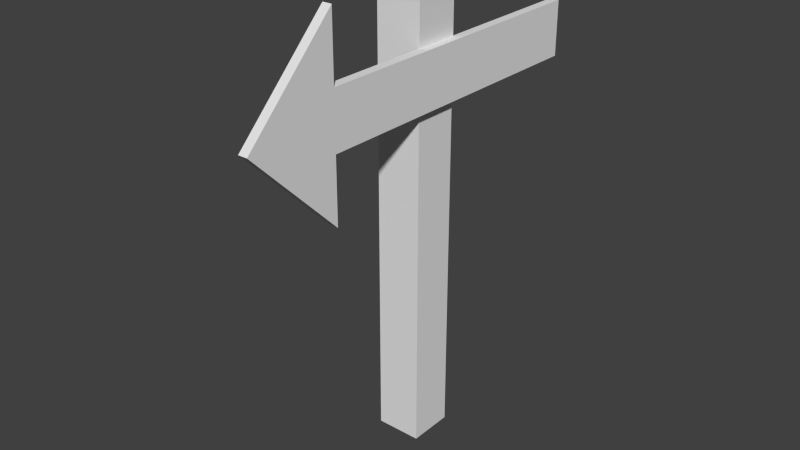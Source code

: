 # Source: arrow.blend  (saved by Blender 2.74.0; exported with 4.5.12 LTS)
import bpy
from mathutils import Matrix  # noqa: F401  (used for matrix-valued properties, if any)

bpy.ops.wm.read_factory_settings(use_empty=True)
scene = bpy.context.scene
scene.name = 'Scene'

# ---- collections
col_collection_5 = bpy.data.collections.new('Collection 5'); scene.collection.children.link(col_collection_5)

# ---- materials (node trees are filled in below, after node groups)
mat_artifact = bpy.data.materials.new('Artifact')
mat_artifact.alpha_threshold = 0.0
mat_artifact.use_transparent_shadow = False
mat_artifact.roughness = 0.5

# ---- material node trees

# ---- world
world_world = bpy.data.worlds.new('World'); scene.world = world_world
world_world.color = (0.05088, 0.05088, 0.05088)
world_world.use_sun_shadow = False
world_world.sun_shadow_jitter_overblur = 0.0
world_world.cycles.sampling_method = 'MANUAL'
world_world.cycles.sample_map_resolution = 256

# ---- meshes
me_plane = bpy.data.meshes.new('Plane')
me_plane.from_pydata([(0.0, 0.0, 0.0), (-1.0, 1.0, 0.0), (1.0, 1.0, 0.0), (-0.3, 1.0, -9.688e-07), (0.3, 1.0, 9.688e-07), (-0.3, 4.4, -9.688e-07), (0.3, 4.4, 9.688e-07), (-1.0, 1.0, 0.1), (7.55e-09, 0.0, 0.1), (1.0, 1.0, 0.1), (-0.3, 4.4, 0.1), (-0.3, 1.0, 0.1), (0.3, 1.0, 0.1), (0.3, 4.4, 0.1), (4.078, 2.228, -0.4895), (-0.9218, 2.228, -0.4895), (4.078, 2.728, -0.4895), (-0.9218, 2.728, -0.4895), (4.078, 2.228, 0.01049), (-0.9218, 2.228, 0.01049), (4.078, 2.728, 0.01049), (-0.9218, 2.728, 0.01049)], [], [(0, 1, 2), (3, 5, 6, 4), (8, 9, 7), (11, 12, 13, 10), (6, 5, 10, 13), (4, 6, 13, 12), (3, 4, 12, 11), (5, 3, 11, 10), (0, 2, 9, 8), (2, 1, 7, 9), (1, 0, 8, 7), (15, 17, 16, 14), (17, 21, 20, 16), (21, 19, 18, 20), (19, 15, 14, 18), (14, 16, 20, 18), (19, 21, 17, 15)])
_uv = me_plane.uv_layers.new(name='UVMap')
_uv.uv.foreach_set('vector', [0.0, 0.0, 0.0, 0.0, 0.0, 0.0, 0.0, 0.0, 0.0, 0.0, 0.0, 0.0, 0.0, 0.0, 0.0, 0.0, 0.0, 0.0, 0.0, 0.0, 0.0, 0.0, 0.0, 0.0, 0.0, 0.0, 0.0, 0.0, 1.0, 0.1667, 4.082e-05, 0.1667, 4.132e-05, 4.082e-05, 1.0, 4.082e-05, 0.0, 0.0, 0.0, 0.0, 0.0, 0.0, 0.0, 0.0, 0.0, 0.0, 0.0, 0.0, 0.0, 0.0, 0.0, 0.0, 0.0, 0.0, 0.0, 0.0, 0.0, 0.0, 0.0, 0.0, 0.0, 0.0, 0.0, 0.0, 0.0, 0.0, 0.0, 0.0, 0.0, 0.0, 0.0, 0.0, 0.0, 0.0, 0.0, 0.0, 0.0, 0.0, 0.0, 0.0, 0.0, 0.0, 0.0, 0.0, 0.0, 0.0, 0.0, 0.0, 0.0, 0.0, 0.0, 0.0, 0.0, 0.0, 0.0, 0.0, 0.0, 0.0, 0.0, 0.0, 0.0, 0.0, 0.0, 0.0, 0.0, 0.0, 0.0, 0.0, 0.0, 0.0, 0.0, 0.0, 0.0, 0.0, 0.0, 0.0, 0.0, 0.0, 0.0, 0.0, 0.0, 0.0, 0.0, 0.0, 0.0, 0.0, 0.0, 0.0, 0.0, 0.0, 0.0, 0.0])
me_plane.materials.append(mat_artifact)
me_plane.use_remesh_preserve_volume = False
me_plane.use_remesh_preserve_attributes = False
me_plane.use_mirror_vertex_groups = False
me_plane.update()

# ---- objects
ob_arrow = bpy.data.objects.new('Arrow', me_plane)

# ---- transforms, parenting, visibility, modifiers, constraints
ob_arrow.location = (0.0, 0.0, 0.0)
ob_arrow.rotation_euler = (-0.0, 1.571, 0.0)
ob_arrow.lineart.crease_threshold = 0.0

# ---- collection membership
col_collection_5.objects.link(ob_arrow)

# ---- scene / render settings (as saved in the file)
scene.frame_start = 1; scene.frame_end = 250; scene.frame_set(1)
scene.render.engine = 'BLENDER_EEVEE_NEXT'
scene.render.resolution_percentage = 50
scene.render.dither_intensity = 0.0
scene.cycles.use_denoising = False
scene.cycles.samples = 10
scene.cycles.sampling_pattern = 'TABULATED_SOBOL'
scene.cycles.light_sampling_threshold = 0.0
scene.cycles.use_adaptive_sampling = False
scene.cycles.use_light_tree = False
scene.cycles.blur_glossy = 0.0
scene.cycles.pixel_filter_type = 'GAUSSIAN'
scene.cycles.sample_clamp_indirect = 0.0
scene.view_settings.view_transform = 'Standard'
bpy.context.view_layer.update()

# ---- added for rendering (the .blend has no active camera and no usable light): camera, sun
cam_auto = bpy.data.cameras.new('AutoCamera')
cam_auto.lens = 50.0
cam_auto.sensor_width = 36.0
cam_auto.clip_end = 1000.0
ob_auto_camera = bpy.data.objects.new('AutoCamera', cam_auto)
scene.collection.objects.link(ob_auto_camera)
ob_auto_camera.location = (6.04592, -5.28881, 3.45344)
ob_auto_camera.rotation_euler = (1.09748, -7.21219e-08, 0.694738)
scene.camera = ob_auto_camera
light_auto_sun = bpy.data.lights.new('AutoSun', 'SUN')
light_auto_sun.energy = 3.0
light_auto_sun.angle = 0.0523599
ob_auto_sun = bpy.data.objects.new('AutoSun', light_auto_sun)
scene.collection.objects.link(ob_auto_sun)
ob_auto_sun.rotation_euler = (0.872665, 0.174533, 0.523599)
bpy.context.view_layer.update()
